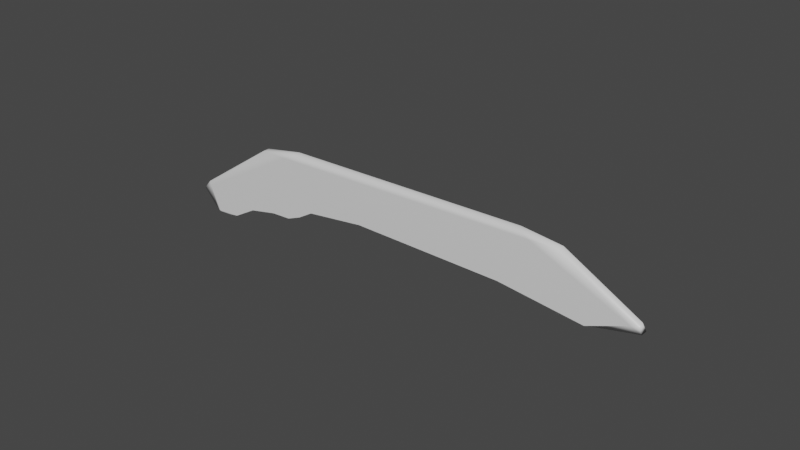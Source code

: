 # Source: Teto01.blend  (saved by Blender 3.1.7; exported with 4.5.12 LTS)
import bpy
from mathutils import Matrix  # noqa: F401  (used for matrix-valued properties, if any)

bpy.ops.wm.read_factory_settings(use_empty=True)
scene = bpy.context.scene
scene.name = 'Scene'

# ---- collections
col_collection = bpy.data.collections.new('Collection'); scene.collection.children.link(col_collection)

# ---- materials (node trees are filled in below, after node groups)
mat_material = bpy.data.materials.new('Material')
mat_material.alpha_threshold = 0.0
mat_material.use_transparent_shadow = False
mat_material.line_color = (0.0, 0.0, 0.0, 1.0)

# ---- material node trees
mat_material.use_nodes = True; mat_material.node_tree.nodes.clear()
_N = mat_material.node_tree.nodes; _L = mat_material.node_tree.links
n0 = _N.new('ShaderNodeOutputMaterial'); n0.name = 'Material Output'; n0.location = (300, 300)
n1 = _N.new('ShaderNodeBsdfPrincipled'); n1.name = 'Principled BSDF'; n1.location = (10, 300)
n1.distribution = 'GGX'
n1.subsurface_method = 'RANDOM_WALK_SKIN'
n1.inputs[2].default_value = 0.4
n1.inputs[3].default_value = 1.45
n1.inputs[27].default_value = (0.0, 0.0, 0.0, 1.0)
n1.inputs[28].default_value = 1.0
_L.new(n1.outputs[0], n0.inputs[0])
n0.is_active_output = True

# ---- world
world_world = bpy.data.worlds.new('World'); scene.world = world_world
world_world.use_nodes = True; world_world.node_tree.nodes.clear()
_N = world_world.node_tree.nodes; _L = world_world.node_tree.links
n0 = _N.new('ShaderNodeOutputWorld'); n0.name = 'World Output'; n0.location = (300, 300)
n1 = _N.new('ShaderNodeBackground'); n1.name = 'Background'; n1.location = (10, 300)
n1.inputs[0].default_value = (0.05088, 0.05088, 0.05088, 1.0)
_L.new(n1.outputs[0], n0.inputs[0])
n0.is_active_output = True
world_world.color = (0.05088, 0.05088, 0.05088)
world_world.use_sun_shadow = False
world_world.sun_shadow_jitter_overblur = 0.0

# ---- meshes
me_cube = bpy.data.meshes.new('Cube')
me_cube.from_pydata([(20.0, -5.96e-08, 4.0), (20.0, -5.96e-08, -1.0), (-20.0, -5.96e-08, 4.0), (-20.0, -5.96e-08, -1.0), (15.0, -5.96e-08, 4.0), (10.0, -5.96e-08, 4.0), (5.0, -5.96e-08, 4.0), (-2.0, -5.96e-08, 4.0), (-5.0, -5.96e-08, 4.0), (-10.0, -5.96e-08, 4.0), (-17.0, -5.96e-08, 4.0), (-17.0, -5.96e-08, -1.0), (-10.0, -5.96e-08, -1.0), (-5.0, -5.96e-08, -0.6689), (-2.0, -5.96e-08, -1.0), (5.0, -5.96e-08, -0.8053), (10.0, -5.96e-08, -0.9167), (15.0, -5.96e-08, -1.0), (-20.0, -5.96e-08, 1.5), (20.0, -5.96e-08, 1.5), (15.0, -5.96e-08, 1.5), (10.0, -5.96e-08, 1.5), (5.0, -5.96e-08, 1.5), (-2.0, -5.96e-08, 1.5), (-5.0, -5.96e-08, 1.5), (-10.0, -5.96e-08, 1.5), (-17.0, -5.96e-08, 1.5), (-13.96, -5.96e-08, 4.0), (-13.96, -5.96e-08, -1.0), (-13.96, -5.96e-08, 1.5), (-8.0, -5.96e-08, 4.0), (7.5, -5.96e-08, 4.0), (-8.0, -5.96e-08, 1.5), (-20.0, -5.96e-08, -3.0), (-17.0, -5.96e-08, -3.0), (1.5, 1.0, -0.4158), (-10.35, -5.96e-08, -2.688), (-20.0, -5.96e-08, -5.0), (-17.0, -5.96e-08, -4.786), (12.0, -5.96e-08, 4.0), (1.5, 1.0, 4.0), (12.0, -5.96e-08, 1.5), (15.0, -5.96e-08, -2.603), (20.0, -5.96e-08, -3.0), (20.0, 1.0, 4.0), (20.0, 1.0, -1.0), (-20.0, 1.0, 4.0), (-20.0, 1.0, -1.0), (15.0, 1.0, 4.0), (10.0, 1.0, 4.0), (5.0, 1.0, 4.0), (-2.0, 1.0, 4.0), (-5.0, 1.0, 4.0), (-10.0, 1.0, 4.0), (-17.0, 1.0, 4.0), (-5.0, 1.0, -0.6689), (-2.0, 1.0, -1.0), (5.0, 1.0, -0.8053), (10.0, 1.0, -0.9167), (-20.0, 1.0, 1.5), (20.0, 1.0, 1.5), (-13.96, 1.0, 4.0), (-8.0, 1.0, 4.0), (1.5, -5.96e-08, 1.5), (-20.0, 1.0, -3.0), (1.5, -5.96e-08, -0.4158), (-10.35, 1.0, -2.688), (-20.0, 1.0, -5.0), (-17.0, 1.0, -4.786), (12.0, 1.0, 4.0), (1.5, -5.96e-08, 4.0), (15.0, 1.0, -2.603), (20.0, 1.0, -3.0), (-9.298, -5.96e-08, -3.0), (-8.253, -5.96e-08, -2.5), (-15.69, -5.96e-08, -5.0), (-14.53, -5.96e-08, -4.5), (12.49, -5.96e-08, -2.5), (13.67, -5.96e-08, -2.787), (-8.253, 1.0, -2.5), (-9.298, 1.0, -3.0), (-14.53, 1.0, -4.5), (-15.69, 1.0, -5.0), (13.67, 1.0, -2.787), (12.49, 1.0, -2.5), (-8.0, -5.96e-08, -1.8), (-7.2, -5.96e-08, -1.0), (-8.0, -5.96e-08, -0.2), (-8.8, -5.96e-08, -1.0), (-13.96, -5.96e-08, -3.8), (-13.16, -5.96e-08, -3.0), (-13.96, -5.96e-08, -2.2), (-14.76, -5.96e-08, -3.0), (11.2, -5.96e-08, -1.0), (12.0, -5.96e-08, -1.8), (12.8, -5.96e-08, -1.0), (12.0, -5.96e-08, -0.2), (-7.2, 1.0, -1.0), (-8.0, 1.0, -1.8), (-13.16, 1.0, -3.0), (-13.96, 1.0, -3.8), (12.0, 1.0, -1.8), (11.2, 1.0, -1.0), (7.5, -5.96e-08, -1.253), (7.5, -5.96e-08, 1.5), (7.5, 1.0, 4.0), (7.5, 1.0, -1.253), (17.5, -5.96e-08, -1.0), (17.5, -5.96e-08, 4.0), (17.5, -5.96e-08, 1.5), (17.5, -5.96e-08, -2.532), (17.5, 1.0, 4.0), (17.5, 1.0, -2.532)], [], [(26, 10, 2, 18), (7, 70, 40, 51), (17, 95, 94, 77, 78, 42), (109, 108, 4, 20), (41, 39, 5, 21), (104, 31, 6, 22), (63, 70, 7, 23), (23, 7, 8, 24), (32, 30, 9, 25), (29, 27, 10, 26), (28, 29, 26, 11), (36, 90, 99, 66), (14, 23, 24, 13), (65, 63, 23, 14), (103, 104, 22, 15), (77, 94, 101, 84), (107, 109, 20, 17), (11, 26, 18, 3), (12, 25, 29, 28), (25, 9, 27, 29), (85, 88, 12, 36, 73, 74), (24, 8, 30, 32), (12, 28, 91, 90, 36), (11, 3, 33, 34), (13, 24, 32, 87, 86), (89, 92, 34, 38, 75, 76), (34, 33, 37, 38), (93, 16, 58, 102), (20, 4, 39, 41), (107, 17, 42, 110), (85, 74, 79, 98), (93, 96, 41, 21, 16), (18, 2, 46, 59), (0, 19, 60, 44), (89, 76, 81, 100), (14, 13, 55, 56), (19, 1, 45, 60), (65, 14, 56, 35), (2, 10, 54, 46), (103, 15, 57, 106), (27, 9, 53, 61), (88, 87, 32, 25, 12), (110, 42, 71, 112), (108, 0, 44, 111), (75, 38, 68, 82), (33, 3, 47, 64), (17, 20, 41, 96, 95), (5, 39, 69, 49), (31, 5, 49, 105), (70, 6, 50, 40), (30, 8, 52, 62), (1, 43, 72, 45), (8, 7, 51, 52), (38, 37, 67, 68), (9, 30, 62, 53), (28, 11, 34, 92, 91), (10, 27, 61, 54), (42, 78, 83, 71), (37, 33, 64, 67), (39, 4, 48, 69), (3, 18, 59, 47), (79, 74, 73, 80), (77, 84, 83, 78), (81, 76, 75, 82), (73, 36, 66, 80), (85, 86, 87, 88), (89, 90, 91, 92), (93, 94, 95, 96), (85, 98, 97, 86), (101, 94, 93, 102), (89, 100, 99, 90), (13, 86, 97, 55), (15, 65, 35, 57), (15, 22, 63, 65), (22, 6, 70, 63), (6, 31, 105, 50), (16, 103, 106, 58), (16, 21, 104, 103), (21, 5, 31, 104), (4, 108, 111, 48), (43, 110, 112, 72), (1, 107, 110, 43), (1, 19, 109, 107), (19, 0, 108, 109)])
me_cube.polygons.foreach_set('use_smooth', [True] * 84)
_uv = me_cube.uv_layers.new(name='UVMap')
_uv.uv.foreach_set('vector', [0.5, 0.9688, 0.625, 0.9688, 0.625, 1.0, 0.5, 1.0, 0.625, 0.875, 0.625, 0.8594, 0.625, 0.8594, 0.625, 0.875, 0.375, 0.7812, 0.375, 0.795, 0.375, 0.8, 0.375, 0.8, 0.375, 0.7969, 0.375, 0.7812, 0.5, 0.7656, 0.625, 0.7656, 0.625, 0.7812, 0.5, 0.7812, 0.5, 0.8, 0.625, 0.8, 0.625, 0.8125, 0.5, 0.8125, 0.5, 0.8281, 0.625, 0.8281, 0.625, 0.8438, 0.5, 0.8438, 0.5, 0.8594, 0.625, 0.8594, 0.625, 0.875, 0.5, 0.875, 0.5, 0.875, 0.625, 0.875, 0.625, 0.9062, 0.5, 0.9062, 0.5, 0.925, 0.625, 0.925, 0.625, 0.9375, 0.5, 0.9375, 0.5, 0.9623, 0.625, 0.9623, 0.625, 0.9688, 0.5, 0.9688, 0.375, 0.9623, 0.5, 0.9623, 0.5, 0.9688, 0.375, 0.9688, 0.375, 0.9375, 0.375, 0.9573, 0.375, 0.9573, 0.375, 0.9375, 0.375, 0.875, 0.5, 0.875, 0.5, 0.9062, 0.375, 0.9062, 0.375, 0.8594, 0.5, 0.8594, 0.5, 0.875, 0.375, 0.875, 0.375, 0.8281, 0.5, 0.8281, 0.5, 0.8438, 0.375, 0.8438, 0.375, 0.8, 0.375, 0.8, 0.375, 0.8, 0.375, 0.8, 0.375, 0.7656, 0.5, 0.7656, 0.5, 0.7812, 0.375, 0.7812, 0.375, 0.9688, 0.5, 0.9688, 0.5, 1.0, 0.375, 1.0, 0.375, 0.9375, 0.5, 0.9375, 0.5, 0.9623, 0.375, 0.9623, 0.5, 0.9375, 0.625, 0.9375, 0.625, 0.9623, 0.5, 0.9623, 0.375, 0.925, 0.375, 0.93, 0.375, 0.9375, 0.375, 0.9375, 0.375, 0.9281, 0.375, 0.925, 0.5, 0.9062, 0.625, 0.9062, 0.625, 0.925, 0.5, 0.925, 0.375, 0.9375, 0.375, 0.9623, 0.375, 0.9623, 0.375, 0.9573, 0.375, 0.9375, 0.375, 0.9688, 0.375, 1.0, 0.375, 1.0, 0.375, 0.9688, 0.375, 0.9062, 0.5, 0.9062, 0.5, 0.925, 0.415, 0.925, 0.375, 0.92, 0.375, 0.9623, 0.375, 0.964, 0.375, 0.9688, 0.375, 0.9688, 0.375, 0.9633, 0.375, 0.9623, 0.375, 0.9688, 0.375, 1.0, 0.375, 1.0, 0.375, 0.9688, 0.375, 0.805, 0.375, 0.8125, 0.375, 0.8125, 0.375, 0.805, 0.5, 0.7812, 0.625, 0.7812, 0.625, 0.8, 0.5, 0.8, 0.375, 0.7656, 0.375, 0.7812, 0.375, 0.7812, 0.375, 0.7656, 0.375, 0.925, 0.375, 0.925, 0.375, 0.925, 0.375, 0.925, 0.375, 0.805, 0.415, 0.8, 0.5, 0.8, 0.5, 0.8125, 0.375, 0.8125, 0.5, 1.0, 0.625, 1.0, 0.625, 1.0, 0.5, 1.0, 0.625, 0.75, 0.5, 0.75, 0.5, 0.75, 0.625, 0.75, 0.375, 0.9623, 0.375, 0.9623, 0.375, 0.9623, 0.375, 0.9623, 0.375, 0.875, 0.375, 0.9062, 0.375, 0.9062, 0.375, 0.875, 0.5, 0.75, 0.375, 0.75, 0.375, 0.75, 0.5, 0.75, 0.375, 0.8594, 0.375, 0.875, 0.375, 0.875, 0.375, 0.8594, 0.625, 1.0, 0.625, 0.9688, 0.625, 0.9688, 0.625, 1.0, 0.375, 0.8281, 0.375, 0.8438, 0.375, 0.8438, 0.375, 0.8281, 0.625, 0.9623, 0.625, 0.9375, 0.625, 0.9375, 0.625, 0.9623, 0.375, 0.93, 0.415, 0.925, 0.5, 0.925, 0.5, 0.9375, 0.375, 0.9375, 0.375, 0.7656, 0.375, 0.7812, 0.375, 0.7812, 0.375, 0.7656, 0.625, 0.7656, 0.625, 0.75, 0.625, 0.75, 0.625, 0.7656, 0.375, 0.9633, 0.375, 0.9688, 0.375, 0.9688, 0.375, 0.9633, 0.375, 1.0, 0.375, 1.0, 0.375, 1.0, 0.375, 1.0, 0.375, 0.7812, 0.5, 0.7812, 0.5, 0.8, 0.415, 0.8, 0.375, 0.795, 0.625, 0.8125, 0.625, 0.8, 0.625, 0.8, 0.625, 0.8125, 0.625, 0.8281, 0.625, 0.8125, 0.625, 0.8125, 0.625, 0.8281, 0.625, 0.8594, 0.625, 0.8438, 0.625, 0.8438, 0.625, 0.8594, 0.625, 0.925, 0.625, 0.9062, 0.625, 0.9062, 0.625, 0.925, 0.375, 0.75, 0.375, 0.75, 0.375, 0.75, 0.375, 0.75, 0.625, 0.9062, 0.625, 0.875, 0.625, 0.875, 0.625, 0.9062, 0.375, 0.9688, 0.375, 1.0, 0.375, 1.0, 0.375, 0.9688, 0.625, 0.9375, 0.625, 0.925, 0.625, 0.925, 0.625, 0.9375, 0.375, 0.9623, 0.375, 0.9688, 0.375, 0.9688, 0.375, 0.964, 0.375, 0.9623, 0.625, 0.9688, 0.625, 0.9623, 0.625, 0.9623, 0.625, 0.9688, 0.375, 0.7812, 0.375, 0.7969, 0.375, 0.7969, 0.375, 0.7812, 0.375, 1.0, 0.375, 1.0, 0.375, 1.0, 0.375, 1.0, 0.625, 0.8, 0.625, 0.7812, 0.625, 0.7812, 0.625, 0.8, 0.375, 1.0, 0.5, 1.0, 0.5, 1.0, 0.375, 1.0, 0.375, 0.925, 0.375, 0.925, 0.375, 0.9281, 0.375, 0.9281, 0.375, 0.8, 0.375, 0.8, 0.375, 0.7969, 0.375, 0.7969, 0.375, 0.9623, 0.375, 0.9623, 0.375, 0.9633, 0.375, 0.9633, 0.375, 0.9281, 0.375, 0.9375, 0.375, 0.9375, 0.375, 0.9281, 0.375, 0.925, 0.375, 0.925, 0.415, 0.925, 0.375, 0.93, 0.375, 0.9623, 0.375, 0.9623, 0.375, 0.9623, 0.375, 0.964, 0.375, 0.805, 0.375, 0.8, 0.375, 0.795, 0.415, 0.8, 0.375, 0.925, 0.375, 0.925, 0.375, 0.92, 0.375, 0.92, 0.375, 0.8, 0.375, 0.8, 0.375, 0.805, 0.375, 0.805, 0.375, 0.9623, 0.375, 0.9623, 0.375, 0.9573, 0.375, 0.9573, 0.375, 0.9062, 0.375, 0.92, 0.375, 0.92, 0.375, 0.9062, 0.375, 0.8438, 0.375, 0.8594, 0.375, 0.8594, 0.375, 0.8438, 0.375, 0.8438, 0.5, 0.8438, 0.5, 0.8594, 0.375, 0.8594, 0.5, 0.8438, 0.625, 0.8438, 0.625, 0.8594, 0.5, 0.8594, 0.625, 0.8438, 0.625, 0.8281, 0.625, 0.8281, 0.625, 0.8438, 0.375, 0.8125, 0.375, 0.8281, 0.375, 0.8281, 0.375, 0.8125, 0.375, 0.8125, 0.5, 0.8125, 0.5, 0.8281, 0.375, 0.8281, 0.5, 0.8125, 0.625, 0.8125, 0.625, 0.8281, 0.5, 0.8281, 0.625, 0.7812, 0.625, 0.7656, 0.625, 0.7656, 0.625, 0.7812, 0.375, 0.75, 0.375, 0.7656, 0.375, 0.7656, 0.375, 0.75, 0.375, 0.75, 0.375, 0.7656, 0.375, 0.7656, 0.375, 0.75, 0.375, 0.75, 0.5, 0.75, 0.5, 0.7656, 0.375, 0.7656, 0.5, 0.75, 0.625, 0.75, 0.625, 0.7656, 0.5, 0.7656])
me_cube.materials.append(mat_material)
me_cube.use_remesh_preserve_volume = False
me_cube.use_remesh_preserve_attributes = False
me_cube.use_mirror_vertex_groups = False
me_cube.update()

# ---- objects
ob_cube = bpy.data.objects.new('Cube', me_cube)

# ---- transforms, parenting, visibility, modifiers, constraints
ob_cube.location = (0.0, 0.0, 0.0)
ob_cube.lock_rotations_4d = False
ob_cube.empty_display_type = 'ARROWS'
ob_cube.lineart.crease_threshold = 0.0
_m = ob_cube.modifiers.new('Subdivision', 'SUBSURF')
_m.subdivision_type = 'SIMPLE'
_m.levels = 5
_m = ob_cube.modifiers.new('Displace', 'DISPLACE')
_m.mid_level = 0.0
_m.strength = 0.2
_m = ob_cube.modifiers.new('Decimate', 'DECIMATE')
_m.ratio = 0.35
_m.use_collapse_triangulate = True
_m = ob_cube.modifiers.new('Decimate.001', 'DECIMATE')
_m.decimate_type = 'DISSOLVE'
_m.angle_limit = 0.2618
_m.use_dissolve_boundaries = True
_m = ob_cube.modifiers.new('Smooth', 'SMOOTH')
_m.iterations = 4
_m = ob_cube.modifiers.new('Bevel', 'BEVEL')
_m.width = 10.0
_m.width_pct = 10.0
_m.angle_limit = 0.3491
_m.use_clamp_overlap = False
_m.offset_type = 'PERCENT'
_m = ob_cube.modifiers.new('WeightedNormal', 'WEIGHTED_NORMAL')
_m = ob_cube.modifiers.new('Triangulate', 'TRIANGULATE')
_m.keep_custom_normals = True

# ---- collection membership
col_collection.objects.link(ob_cube)

# ---- scene / render settings (as saved in the file)
scene.frame_start = 1; scene.frame_end = 250; scene.frame_set(1)
scene.render.engine = 'BLENDER_EEVEE_NEXT'
scene.cycles.sampling_pattern = 'TABULATED_SOBOL'
scene.cycles.use_light_tree = False
scene.view_settings.view_transform = 'Filmic'
bpy.context.view_layer.update()

# ---- added for rendering (the .blend has no active camera and no usable light): camera, sun
cam_auto = bpy.data.cameras.new('AutoCamera')
cam_auto.lens = 50.0
cam_auto.sensor_width = 36.0
cam_auto.clip_end = 1000.0
ob_auto_camera = bpy.data.objects.new('AutoCamera', cam_auto)
scene.collection.objects.link(ob_auto_camera)
ob_auto_camera.location = (38.3257, -45.5324, 30.174)
ob_auto_camera.rotation_euler = (1.09748, -7.21219e-08, 0.694738)
scene.camera = ob_auto_camera
light_auto_sun = bpy.data.lights.new('AutoSun', 'SUN')
light_auto_sun.energy = 3.0
light_auto_sun.angle = 0.0523599
ob_auto_sun = bpy.data.objects.new('AutoSun', light_auto_sun)
scene.collection.objects.link(ob_auto_sun)
ob_auto_sun.rotation_euler = (0.872665, 0.174533, 0.523599)
bpy.context.view_layer.update()
